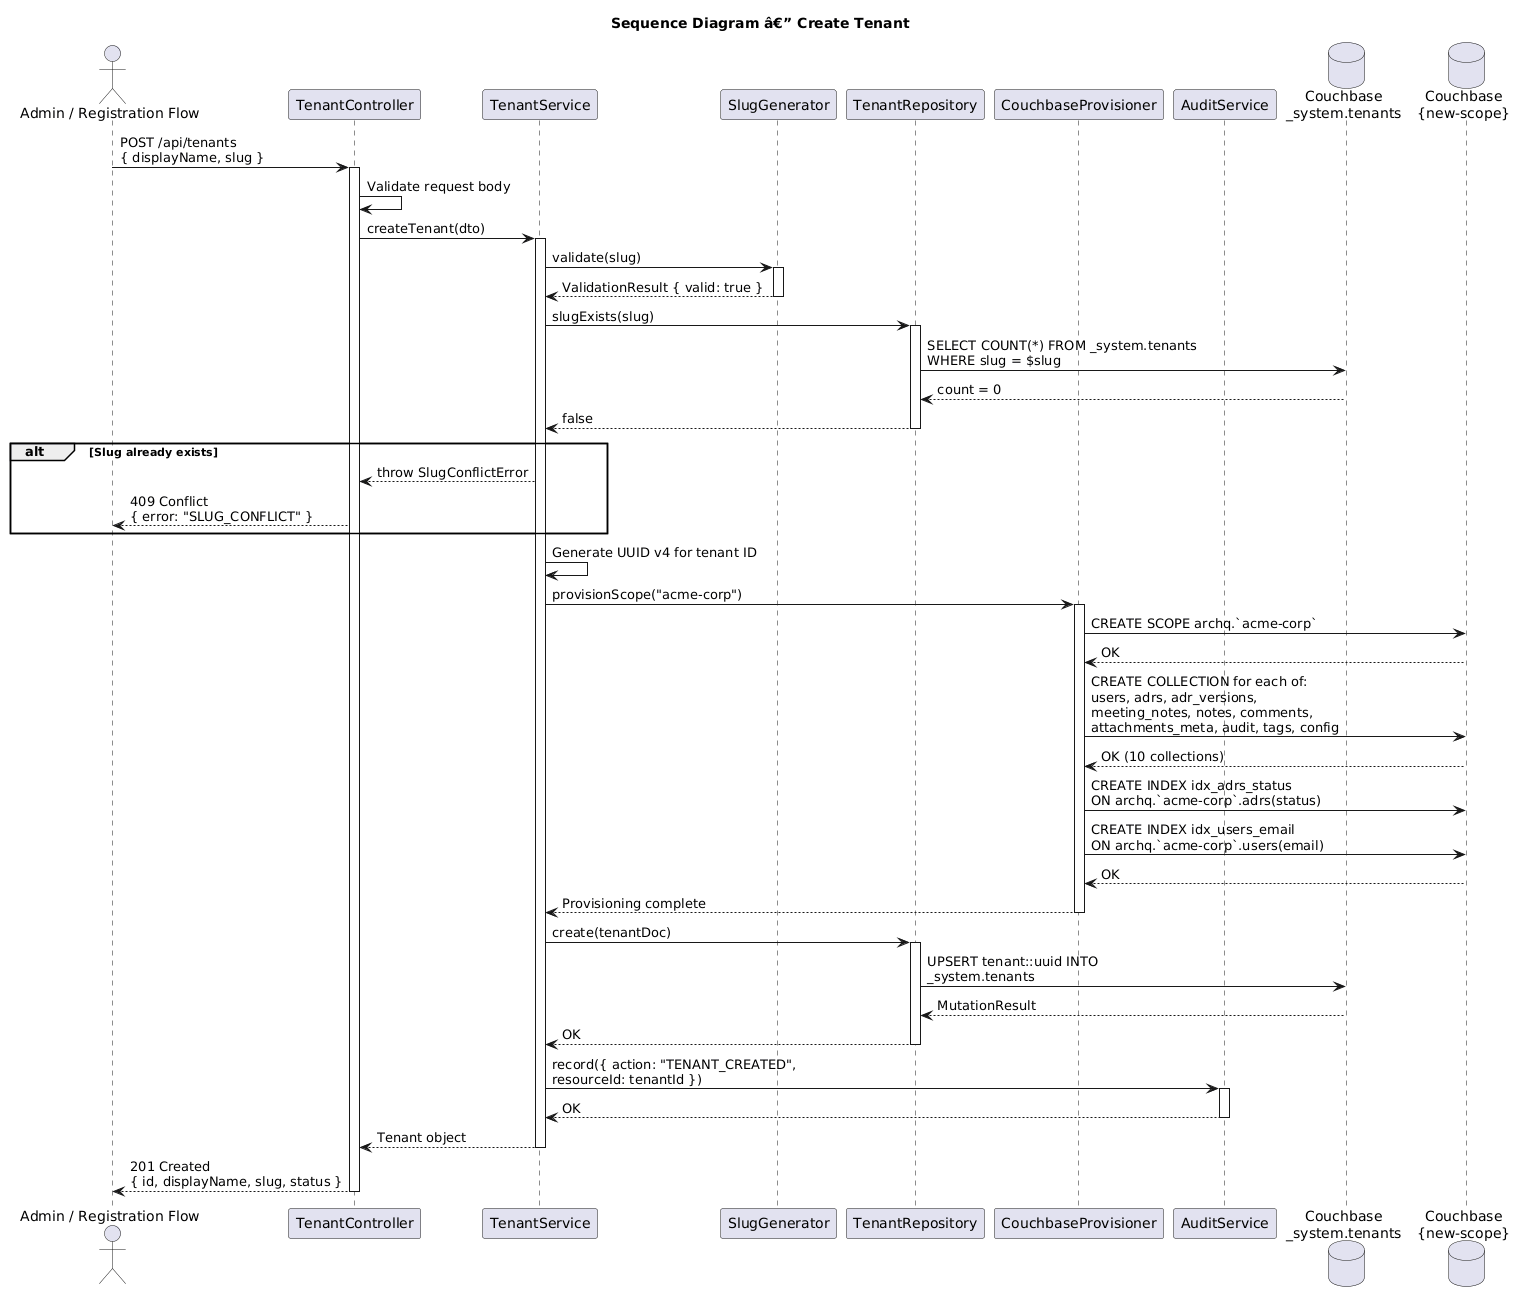

The diagram above was rendered by PlantUML. Its source (embedded in the PNG):
@startuml
title Sequence Diagram â€” Create Tenant

actor "Admin / Registration Flow" as Client
participant "TenantController" as Ctrl
participant "TenantService" as Svc
participant "SlugGenerator" as Slug
participant "TenantRepository" as Repo
participant "CouchbaseProvisioner" as Prov
participant "AuditService" as Audit
database "Couchbase\n_system.tenants" as DB
database "Couchbase\n{new-scope}" as Scope

Client -> Ctrl : POST /api/tenants\n{ displayName, slug }
activate Ctrl

Ctrl -> Ctrl : Validate request body
Ctrl -> Svc : createTenant(dto)
activate Svc

Svc -> Slug : validate(slug)
activate Slug
Slug --> Svc : ValidationResult { valid: true }
deactivate Slug

Svc -> Repo : slugExists(slug)
activate Repo
Repo -> DB : SELECT COUNT(*) FROM _system.tenants\nWHERE slug = $slug
DB --> Repo : count = 0
Repo --> Svc : false
deactivate Repo

alt Slug already exists
    Svc --> Ctrl : throw SlugConflictError
    Ctrl --> Client : 409 Conflict\n{ error: "SLUG_CONFLICT" }
end

Svc -> Svc : Generate UUID v4 for tenant ID

Svc -> Prov : provisionScope("acme-corp")
activate Prov
Prov -> Scope : CREATE SCOPE archq.`acme-corp`
Scope --> Prov : OK

Prov -> Scope : CREATE COLLECTION for each of:\nusers, adrs, adr_versions,\nmeeting_notes, notes, comments,\nattachments_meta, audit, tags, config
Scope --> Prov : OK (10 collections)

Prov -> Scope : CREATE INDEX idx_adrs_status\nON archq.`acme-corp`.adrs(status)
Prov -> Scope : CREATE INDEX idx_users_email\nON archq.`acme-corp`.users(email)
Scope --> Prov : OK
Prov --> Svc : Provisioning complete
deactivate Prov

Svc -> Repo : create(tenantDoc)
activate Repo
Repo -> DB : UPSERT tenant::uuid INTO\n_system.tenants
DB --> Repo : MutationResult
Repo --> Svc : OK
deactivate Repo

Svc -> Audit : record({ action: "TENANT_CREATED",\nresourceId: tenantId })
activate Audit
Audit --> Svc : OK
deactivate Audit

Svc --> Ctrl : Tenant object
deactivate Svc

Ctrl --> Client : 201 Created\n{ id, displayName, slug, status }
deactivate Ctrl
@enduml